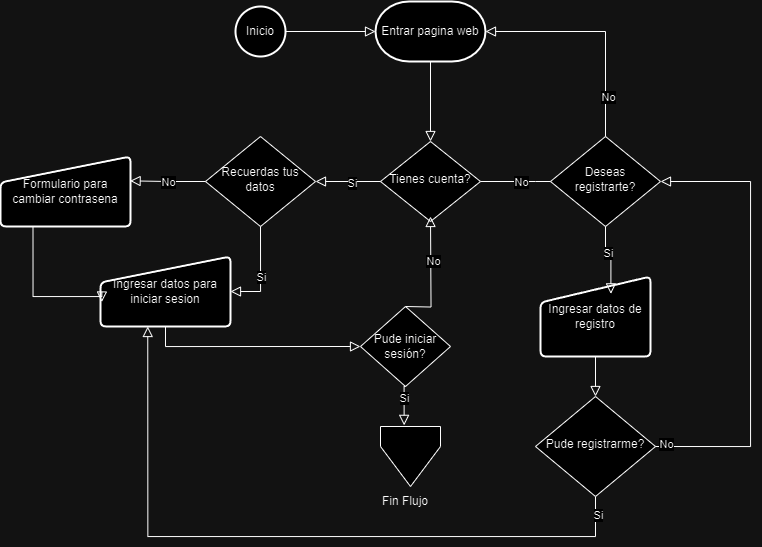

The diagram above was exported from draw.io. Its source (the exported page's mxGraphModel, read from the mxfile embedded in the PNG):
<mxGraphModel dx="1235" dy="671" grid="1" gridSize="10" guides="1" tooltips="1" connect="1" arrows="1" fold="1" page="1" pageScale="1" pageWidth="827" pageHeight="1169" math="0" shadow="0">
  <root>
    <mxCell id="WIyWlLk6GJQsqaUBKTNV-0" />
    <mxCell id="WIyWlLk6GJQsqaUBKTNV-1" parent="WIyWlLk6GJQsqaUBKTNV-0" />
    <mxCell id="HkjAfdq2GsZhHfLgqDwS-1" value="Inicio" style="strokeWidth=2;html=1;shape=mxgraph.flowchart.start_2;whiteSpace=wrap;" parent="WIyWlLk6GJQsqaUBKTNV-1" vertex="1">
      <mxGeometry x="395" y="220" width="50" height="50" as="geometry" />
    </mxCell>
    <mxCell id="HkjAfdq2GsZhHfLgqDwS-2" value="Entrar pagina web" style="strokeWidth=2;html=1;shape=mxgraph.flowchart.terminator;whiteSpace=wrap;" parent="WIyWlLk6GJQsqaUBKTNV-1" vertex="1">
      <mxGeometry x="535" y="215" width="110" height="60" as="geometry" />
    </mxCell>
    <mxCell id="HkjAfdq2GsZhHfLgqDwS-3" value="" style="rounded=0;html=1;jettySize=auto;orthogonalLoop=1;fontSize=11;endArrow=block;endFill=0;endSize=8;strokeWidth=1;shadow=0;labelBackgroundColor=none;edgeStyle=orthogonalEdgeStyle;entryX=0;entryY=0.5;entryDx=0;entryDy=0;entryPerimeter=0;exitX=1;exitY=0.5;exitDx=0;exitDy=0;exitPerimeter=0;" parent="WIyWlLk6GJQsqaUBKTNV-1" source="HkjAfdq2GsZhHfLgqDwS-1" target="HkjAfdq2GsZhHfLgqDwS-2" edge="1">
      <mxGeometry relative="1" as="geometry">
        <mxPoint x="750" y="705" as="sourcePoint" />
        <mxPoint x="750" y="755" as="targetPoint" />
      </mxGeometry>
    </mxCell>
    <mxCell id="HkjAfdq2GsZhHfLgqDwS-4" value="Tienes cuenta?" style="rhombus;whiteSpace=wrap;html=1;shadow=0;fontFamily=Helvetica;fontSize=12;align=center;strokeWidth=1;spacing=6;spacingTop=-4;" parent="WIyWlLk6GJQsqaUBKTNV-1" vertex="1">
      <mxGeometry x="540" y="355" width="100" height="80" as="geometry" />
    </mxCell>
    <mxCell id="HkjAfdq2GsZhHfLgqDwS-5" value="" style="rounded=0;html=1;jettySize=auto;orthogonalLoop=1;fontSize=11;endArrow=block;endFill=0;endSize=8;strokeWidth=1;shadow=0;labelBackgroundColor=none;edgeStyle=orthogonalEdgeStyle;exitX=0.5;exitY=1;exitDx=0;exitDy=0;exitPerimeter=0;" parent="WIyWlLk6GJQsqaUBKTNV-1" source="HkjAfdq2GsZhHfLgqDwS-2" target="HkjAfdq2GsZhHfLgqDwS-4" edge="1">
      <mxGeometry relative="1" as="geometry">
        <mxPoint x="580" y="280" as="sourcePoint" />
        <mxPoint x="675" y="280" as="targetPoint" />
      </mxGeometry>
    </mxCell>
    <mxCell id="HkjAfdq2GsZhHfLgqDwS-6" value="Recuerdas tus datos" style="rhombus;whiteSpace=wrap;html=1;shadow=0;fontFamily=Helvetica;fontSize=12;align=center;strokeWidth=1;spacing=6;spacingTop=-4;" parent="WIyWlLk6GJQsqaUBKTNV-1" vertex="1">
      <mxGeometry x="365" y="350" width="110" height="90" as="geometry" />
    </mxCell>
    <mxCell id="HkjAfdq2GsZhHfLgqDwS-7" value="" style="rounded=0;html=1;jettySize=auto;orthogonalLoop=1;fontSize=11;endArrow=block;endFill=0;endSize=8;strokeWidth=1;shadow=0;labelBackgroundColor=none;edgeStyle=orthogonalEdgeStyle;exitX=0;exitY=0.5;exitDx=0;exitDy=0;entryX=1;entryY=0.5;entryDx=0;entryDy=0;" parent="WIyWlLk6GJQsqaUBKTNV-1" source="HkjAfdq2GsZhHfLgqDwS-4" target="HkjAfdq2GsZhHfLgqDwS-6" edge="1">
      <mxGeometry relative="1" as="geometry">
        <mxPoint x="750" y="705" as="sourcePoint" />
        <mxPoint x="750" y="755" as="targetPoint" />
      </mxGeometry>
    </mxCell>
    <mxCell id="HkjAfdq2GsZhHfLgqDwS-15" value="Si" style="edgeLabel;html=1;align=center;verticalAlign=middle;resizable=0;points=[];" parent="HkjAfdq2GsZhHfLgqDwS-7" vertex="1" connectable="0">
      <mxGeometry x="-0.1385" y="1" relative="1" as="geometry">
        <mxPoint as="offset" />
      </mxGeometry>
    </mxCell>
    <mxCell id="HkjAfdq2GsZhHfLgqDwS-10" value="Ingresar datos para iniciar sesion" style="html=1;strokeWidth=2;shape=manualInput;whiteSpace=wrap;rounded=1;size=26;arcSize=11;" parent="WIyWlLk6GJQsqaUBKTNV-1" vertex="1">
      <mxGeometry x="260" y="470" width="130" height="70" as="geometry" />
    </mxCell>
    <mxCell id="HkjAfdq2GsZhHfLgqDwS-14" value="" style="rounded=0;html=1;jettySize=auto;orthogonalLoop=1;fontSize=11;endArrow=block;endFill=0;endSize=8;strokeWidth=1;shadow=0;labelBackgroundColor=none;edgeStyle=orthogonalEdgeStyle;exitX=1;exitY=0.5;exitDx=0;exitDy=0;entryX=0;entryY=0.5;entryDx=0;entryDy=0;" parent="WIyWlLk6GJQsqaUBKTNV-1" source="HkjAfdq2GsZhHfLgqDwS-4" edge="1">
      <mxGeometry relative="1" as="geometry">
        <mxPoint x="550" y="405" as="sourcePoint" />
        <mxPoint x="750" y="395" as="targetPoint" />
      </mxGeometry>
    </mxCell>
    <mxCell id="HkjAfdq2GsZhHfLgqDwS-16" value="No" style="edgeLabel;html=1;align=center;verticalAlign=middle;resizable=0;points=[];" parent="HkjAfdq2GsZhHfLgqDwS-14" vertex="1" connectable="0">
      <mxGeometry x="-0.1273" y="-3" relative="1" as="geometry">
        <mxPoint x="-8" y="-3" as="offset" />
      </mxGeometry>
    </mxCell>
    <mxCell id="HkjAfdq2GsZhHfLgqDwS-19" value="Deseas registrarte?" style="rhombus;whiteSpace=wrap;html=1;shadow=0;fontFamily=Helvetica;fontSize=12;align=center;strokeWidth=1;spacing=6;spacingTop=-4;" parent="WIyWlLk6GJQsqaUBKTNV-1" vertex="1">
      <mxGeometry x="710" y="350" width="110" height="90" as="geometry" />
    </mxCell>
    <mxCell id="HkjAfdq2GsZhHfLgqDwS-20" value="" style="rounded=0;html=1;jettySize=auto;orthogonalLoop=1;fontSize=11;endArrow=block;endFill=0;endSize=8;strokeWidth=1;shadow=0;labelBackgroundColor=none;edgeStyle=orthogonalEdgeStyle;entryX=0.997;entryY=0.348;entryDx=0;entryDy=0;entryPerimeter=0;exitX=0;exitY=0.5;exitDx=0;exitDy=0;" parent="WIyWlLk6GJQsqaUBKTNV-1" source="HkjAfdq2GsZhHfLgqDwS-6" target="HkjAfdq2GsZhHfLgqDwS-36" edge="1">
      <mxGeometry relative="1" as="geometry">
        <mxPoint x="360" y="380" as="sourcePoint" />
        <mxPoint x="300" y="395" as="targetPoint" />
      </mxGeometry>
    </mxCell>
    <mxCell id="HkjAfdq2GsZhHfLgqDwS-22" value="No" style="edgeLabel;html=1;align=center;verticalAlign=middle;resizable=0;points=[];" parent="HkjAfdq2GsZhHfLgqDwS-20" vertex="1" connectable="0">
      <mxGeometry x="-0.3053" y="-3" relative="1" as="geometry">
        <mxPoint x="-12" y="3" as="offset" />
      </mxGeometry>
    </mxCell>
    <mxCell id="HkjAfdq2GsZhHfLgqDwS-23" value="" style="rounded=0;html=1;jettySize=auto;orthogonalLoop=1;fontSize=11;endArrow=block;endFill=0;endSize=8;strokeWidth=1;shadow=0;labelBackgroundColor=none;edgeStyle=orthogonalEdgeStyle;exitX=0.5;exitY=1;exitDx=0;exitDy=0;entryX=1;entryY=0.5;entryDx=0;entryDy=0;" parent="WIyWlLk6GJQsqaUBKTNV-1" source="HkjAfdq2GsZhHfLgqDwS-6" target="HkjAfdq2GsZhHfLgqDwS-10" edge="1">
      <mxGeometry relative="1" as="geometry">
        <mxPoint x="550" y="405" as="sourcePoint" />
        <mxPoint x="485" y="405" as="targetPoint" />
      </mxGeometry>
    </mxCell>
    <mxCell id="HkjAfdq2GsZhHfLgqDwS-24" value="Si" style="edgeLabel;html=1;align=center;verticalAlign=middle;resizable=0;points=[];" parent="HkjAfdq2GsZhHfLgqDwS-23" vertex="1" connectable="0">
      <mxGeometry x="-0.1385" y="1" relative="1" as="geometry">
        <mxPoint x="-1" y="9" as="offset" />
      </mxGeometry>
    </mxCell>
    <mxCell id="HkjAfdq2GsZhHfLgqDwS-25" value="" style="rounded=0;html=1;jettySize=auto;orthogonalLoop=1;fontSize=11;endArrow=block;endFill=0;endSize=8;strokeWidth=1;shadow=0;labelBackgroundColor=none;edgeStyle=orthogonalEdgeStyle;exitX=0.25;exitY=1;exitDx=0;exitDy=0;entryX=0.01;entryY=0.65;entryDx=0;entryDy=0;entryPerimeter=0;" parent="WIyWlLk6GJQsqaUBKTNV-1" source="HkjAfdq2GsZhHfLgqDwS-36" target="HkjAfdq2GsZhHfLgqDwS-10" edge="1">
      <mxGeometry relative="1" as="geometry">
        <mxPoint x="180" y="395" as="sourcePoint" />
        <mxPoint x="310" y="405" as="targetPoint" />
        <Array as="points">
          <mxPoint x="192" y="510" />
          <mxPoint x="261" y="510" />
        </Array>
      </mxGeometry>
    </mxCell>
    <mxCell id="HkjAfdq2GsZhHfLgqDwS-27" value="Ingresar datos de registro" style="html=1;strokeWidth=2;shape=manualInput;whiteSpace=wrap;rounded=1;size=26;arcSize=11;" parent="WIyWlLk6GJQsqaUBKTNV-1" vertex="1">
      <mxGeometry x="700" y="490" width="110" height="80" as="geometry" />
    </mxCell>
    <mxCell id="HkjAfdq2GsZhHfLgqDwS-28" value="" style="rounded=0;html=1;jettySize=auto;orthogonalLoop=1;fontSize=11;endArrow=block;endFill=0;endSize=8;strokeWidth=1;shadow=0;labelBackgroundColor=none;edgeStyle=orthogonalEdgeStyle;exitX=0.5;exitY=1;exitDx=0;exitDy=0;entryX=0.64;entryY=0.217;entryDx=0;entryDy=0;entryPerimeter=0;" parent="WIyWlLk6GJQsqaUBKTNV-1" source="HkjAfdq2GsZhHfLgqDwS-19" target="HkjAfdq2GsZhHfLgqDwS-27" edge="1">
      <mxGeometry relative="1" as="geometry">
        <mxPoint x="610" y="405" as="sourcePoint" />
        <mxPoint x="720" y="405" as="targetPoint" />
      </mxGeometry>
    </mxCell>
    <mxCell id="HkjAfdq2GsZhHfLgqDwS-29" value="Si" style="edgeLabel;html=1;align=center;verticalAlign=middle;resizable=0;points=[];" parent="HkjAfdq2GsZhHfLgqDwS-28" vertex="1" connectable="0">
      <mxGeometry x="-0.1273" y="-3" relative="1" as="geometry">
        <mxPoint as="offset" />
      </mxGeometry>
    </mxCell>
    <mxCell id="HkjAfdq2GsZhHfLgqDwS-30" value="" style="rounded=0;html=1;jettySize=auto;orthogonalLoop=1;fontSize=11;endArrow=block;endFill=0;endSize=8;strokeWidth=1;shadow=0;labelBackgroundColor=none;edgeStyle=orthogonalEdgeStyle;exitX=0.5;exitY=0;exitDx=0;exitDy=0;entryX=1;entryY=0.5;entryDx=0;entryDy=0;entryPerimeter=0;" parent="WIyWlLk6GJQsqaUBKTNV-1" source="HkjAfdq2GsZhHfLgqDwS-19" target="HkjAfdq2GsZhHfLgqDwS-2" edge="1">
      <mxGeometry relative="1" as="geometry">
        <mxPoint x="600" y="680" as="sourcePoint" />
        <mxPoint x="600" y="730" as="targetPoint" />
      </mxGeometry>
    </mxCell>
    <mxCell id="HkjAfdq2GsZhHfLgqDwS-31" value="No" style="edgeLabel;html=1;align=center;verticalAlign=middle;resizable=0;points=[];" parent="HkjAfdq2GsZhHfLgqDwS-30" vertex="1" connectable="0">
      <mxGeometry x="-0.646" y="-2" relative="1" as="geometry">
        <mxPoint as="offset" />
      </mxGeometry>
    </mxCell>
    <mxCell id="HkjAfdq2GsZhHfLgqDwS-32" value="Pude iniciar sesión?" style="rhombus;whiteSpace=wrap;html=1;" parent="WIyWlLk6GJQsqaUBKTNV-1" vertex="1">
      <mxGeometry x="520" y="520" width="90" height="80" as="geometry" />
    </mxCell>
    <mxCell id="HkjAfdq2GsZhHfLgqDwS-33" value="" style="rounded=0;html=1;jettySize=auto;orthogonalLoop=1;fontSize=11;endArrow=block;endFill=0;endSize=8;strokeWidth=1;shadow=0;labelBackgroundColor=none;edgeStyle=orthogonalEdgeStyle;exitX=0.5;exitY=1;exitDx=0;exitDy=0;entryX=0;entryY=0.5;entryDx=0;entryDy=0;" parent="WIyWlLk6GJQsqaUBKTNV-1" source="HkjAfdq2GsZhHfLgqDwS-10" target="HkjAfdq2GsZhHfLgqDwS-32" edge="1">
      <mxGeometry relative="1" as="geometry">
        <mxPoint x="283" y="564.0099999999999" as="sourcePoint" />
        <mxPoint x="543.0000000000002" y="604.1499999999997" as="targetPoint" />
      </mxGeometry>
    </mxCell>
    <mxCell id="HkjAfdq2GsZhHfLgqDwS-36" value="Formulario para cambiar contrasena" style="html=1;strokeWidth=2;shape=manualInput;whiteSpace=wrap;rounded=1;size=26;arcSize=11;" parent="WIyWlLk6GJQsqaUBKTNV-1" vertex="1">
      <mxGeometry x="160" y="370" width="130" height="70" as="geometry" />
    </mxCell>
    <mxCell id="HkjAfdq2GsZhHfLgqDwS-38" value="" style="verticalLabelPosition=bottom;verticalAlign=top;html=1;shape=offPageConnector;rounded=0;size=0.6666666666666666;" parent="WIyWlLk6GJQsqaUBKTNV-1" vertex="1">
      <mxGeometry x="540" y="640" width="60" height="60" as="geometry" />
    </mxCell>
    <mxCell id="HkjAfdq2GsZhHfLgqDwS-39" value="" style="rounded=0;html=1;jettySize=auto;orthogonalLoop=1;fontSize=11;endArrow=block;endFill=0;endSize=8;strokeWidth=1;shadow=0;labelBackgroundColor=none;edgeStyle=orthogonalEdgeStyle;" parent="WIyWlLk6GJQsqaUBKTNV-1" edge="1">
      <mxGeometry relative="1" as="geometry">
        <mxPoint x="565" y="520" as="sourcePoint" />
        <mxPoint x="590" y="430" as="targetPoint" />
      </mxGeometry>
    </mxCell>
    <mxCell id="HkjAfdq2GsZhHfLgqDwS-40" value="No" style="edgeLabel;html=1;align=center;verticalAlign=middle;resizable=0;points=[];" parent="HkjAfdq2GsZhHfLgqDwS-39" vertex="1" connectable="0">
      <mxGeometry x="0.2304" y="-2" relative="1" as="geometry">
        <mxPoint as="offset" />
      </mxGeometry>
    </mxCell>
    <mxCell id="HkjAfdq2GsZhHfLgqDwS-41" value="" style="rounded=0;html=1;jettySize=auto;orthogonalLoop=1;fontSize=11;endArrow=block;endFill=0;endSize=8;strokeWidth=1;shadow=0;labelBackgroundColor=none;edgeStyle=orthogonalEdgeStyle;exitX=0.5;exitY=1;exitDx=0;exitDy=0;entryX=0.394;entryY=-0.019;entryDx=0;entryDy=0;entryPerimeter=0;" parent="WIyWlLk6GJQsqaUBKTNV-1" source="HkjAfdq2GsZhHfLgqDwS-32" target="HkjAfdq2GsZhHfLgqDwS-38" edge="1">
      <mxGeometry relative="1" as="geometry">
        <mxPoint x="320" y="550" as="sourcePoint" />
        <mxPoint x="530" y="570" as="targetPoint" />
      </mxGeometry>
    </mxCell>
    <mxCell id="HkjAfdq2GsZhHfLgqDwS-46" value="Si" style="edgeLabel;html=1;align=center;verticalAlign=middle;resizable=0;points=[];" parent="HkjAfdq2GsZhHfLgqDwS-41" vertex="1" connectable="0">
      <mxGeometry x="-0.333" relative="1" as="geometry">
        <mxPoint as="offset" />
      </mxGeometry>
    </mxCell>
    <mxCell id="HkjAfdq2GsZhHfLgqDwS-42" value="Fin Flujo" style="text;html=1;align=center;verticalAlign=middle;whiteSpace=wrap;rounded=0;" parent="WIyWlLk6GJQsqaUBKTNV-1" vertex="1">
      <mxGeometry x="535" y="700" width="60" height="30" as="geometry" />
    </mxCell>
    <mxCell id="HkjAfdq2GsZhHfLgqDwS-45" value="" style="rounded=0;html=1;jettySize=auto;orthogonalLoop=1;fontSize=11;endArrow=block;endFill=0;endSize=8;strokeWidth=1;shadow=0;labelBackgroundColor=none;edgeStyle=orthogonalEdgeStyle;entryX=0.073;entryY=0.998;entryDx=0;entryDy=0;entryPerimeter=0;exitX=0.5;exitY=1;exitDx=0;exitDy=0;" parent="WIyWlLk6GJQsqaUBKTNV-1" source="HkjAfdq2GsZhHfLgqDwS-49" edge="1">
      <mxGeometry relative="1" as="geometry">
        <mxPoint x="710" y="580" as="sourcePoint" />
        <mxPoint x="307.25999999999993" y="540.0000000000001" as="targetPoint" />
        <Array as="points">
          <mxPoint x="755" y="750" />
          <mxPoint x="307" y="750" />
        </Array>
      </mxGeometry>
    </mxCell>
    <mxCell id="HkjAfdq2GsZhHfLgqDwS-51" value="Si" style="edgeLabel;html=1;align=center;verticalAlign=middle;resizable=0;points=[];" parent="HkjAfdq2GsZhHfLgqDwS-45" vertex="1" connectable="0">
      <mxGeometry x="-0.9455" y="3" relative="1" as="geometry">
        <mxPoint x="-1" as="offset" />
      </mxGeometry>
    </mxCell>
    <mxCell id="HkjAfdq2GsZhHfLgqDwS-49" value="Pude registrarme?" style="rhombus;whiteSpace=wrap;html=1;shadow=0;fontFamily=Helvetica;fontSize=12;align=center;strokeWidth=1;spacing=6;spacingTop=-4;" parent="WIyWlLk6GJQsqaUBKTNV-1" vertex="1">
      <mxGeometry x="695" y="610" width="120" height="100" as="geometry" />
    </mxCell>
    <mxCell id="HkjAfdq2GsZhHfLgqDwS-50" value="" style="rounded=0;html=1;jettySize=auto;orthogonalLoop=1;fontSize=11;endArrow=block;endFill=0;endSize=8;strokeWidth=1;shadow=0;labelBackgroundColor=none;edgeStyle=orthogonalEdgeStyle;exitX=0.5;exitY=1;exitDx=0;exitDy=0;" parent="WIyWlLk6GJQsqaUBKTNV-1" source="HkjAfdq2GsZhHfLgqDwS-27" target="HkjAfdq2GsZhHfLgqDwS-49" edge="1">
      <mxGeometry relative="1" as="geometry">
        <mxPoint x="335" y="550" as="sourcePoint" />
        <mxPoint x="530" y="570" as="targetPoint" />
      </mxGeometry>
    </mxCell>
    <mxCell id="HkjAfdq2GsZhHfLgqDwS-52" value="" style="rounded=0;html=1;jettySize=auto;orthogonalLoop=1;fontSize=11;endArrow=block;endFill=0;endSize=8;strokeWidth=1;shadow=0;labelBackgroundColor=none;edgeStyle=orthogonalEdgeStyle;entryX=1;entryY=0.5;entryDx=0;entryDy=0;exitX=1;exitY=0.5;exitDx=0;exitDy=0;" parent="WIyWlLk6GJQsqaUBKTNV-1" source="HkjAfdq2GsZhHfLgqDwS-49" target="HkjAfdq2GsZhHfLgqDwS-19" edge="1">
      <mxGeometry relative="1" as="geometry">
        <mxPoint x="765" y="720" as="sourcePoint" />
        <mxPoint x="317.25999999999993" y="550.0000000000001" as="targetPoint" />
        <Array as="points">
          <mxPoint x="910" y="660" />
          <mxPoint x="910" y="395" />
        </Array>
      </mxGeometry>
    </mxCell>
    <mxCell id="HkjAfdq2GsZhHfLgqDwS-53" value="No" style="edgeLabel;html=1;align=center;verticalAlign=middle;resizable=0;points=[];" parent="HkjAfdq2GsZhHfLgqDwS-52" vertex="1" connectable="0">
      <mxGeometry x="-0.9455" y="3" relative="1" as="geometry">
        <mxPoint x="-1" as="offset" />
      </mxGeometry>
    </mxCell>
  </root>
</mxGraphModel>